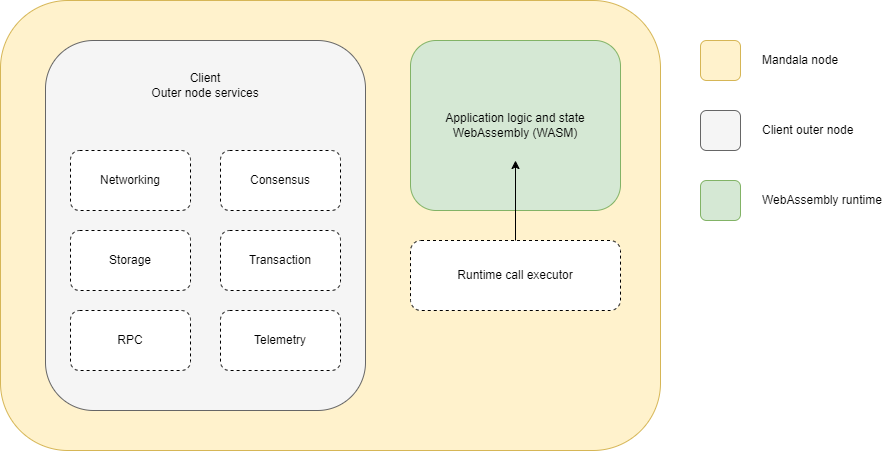

The diagram above was exported from draw.io. Its source (the exported page's mxGraphModel, read from the mxfile embedded in the PNG):
<mxGraphModel dx="1371" dy="871" grid="1" gridSize="10" guides="1" tooltips="1" connect="1" arrows="1" fold="1" page="1" pageScale="1" pageWidth="850" pageHeight="1100" math="0" shadow="0">
  <root>
    <mxCell id="0" />
    <mxCell id="1" parent="0" />
    <mxCell id="OXlYiUaihSC02sgJCFa1-1" value="" style="rounded=1;whiteSpace=wrap;html=1;fillColor=#fff2cc;strokeColor=#d6b656;" vertex="1" parent="1">
      <mxGeometry x="20" y="40" width="660" height="450" as="geometry" />
    </mxCell>
    <mxCell id="OXlYiUaihSC02sgJCFa1-2" value="" style="rounded=1;whiteSpace=wrap;html=1;fillColor=#f5f5f5;fontColor=#333333;strokeColor=#666666;" vertex="1" parent="1">
      <mxGeometry x="65" y="80" width="320" height="370" as="geometry" />
    </mxCell>
    <mxCell id="OXlYiUaihSC02sgJCFa1-3" value="Networking" style="rounded=1;whiteSpace=wrap;html=1;dashed=1;" vertex="1" parent="1">
      <mxGeometry x="90" y="190" width="120" height="60" as="geometry" />
    </mxCell>
    <mxCell id="OXlYiUaihSC02sgJCFa1-4" value="Consensus" style="rounded=1;whiteSpace=wrap;html=1;dashed=1;" vertex="1" parent="1">
      <mxGeometry x="240" y="190" width="120" height="60" as="geometry" />
    </mxCell>
    <mxCell id="OXlYiUaihSC02sgJCFa1-5" value="Storage" style="rounded=1;whiteSpace=wrap;html=1;dashed=1;" vertex="1" parent="1">
      <mxGeometry x="90" y="270" width="120" height="60" as="geometry" />
    </mxCell>
    <mxCell id="OXlYiUaihSC02sgJCFa1-6" value="Transaction" style="rounded=1;whiteSpace=wrap;html=1;dashed=1;" vertex="1" parent="1">
      <mxGeometry x="240" y="270" width="120" height="60" as="geometry" />
    </mxCell>
    <mxCell id="OXlYiUaihSC02sgJCFa1-7" value="RPC" style="rounded=1;whiteSpace=wrap;html=1;dashed=1;" vertex="1" parent="1">
      <mxGeometry x="90" y="350" width="120" height="60" as="geometry" />
    </mxCell>
    <mxCell id="OXlYiUaihSC02sgJCFa1-8" value="Telemetry" style="rounded=1;whiteSpace=wrap;html=1;dashed=1;" vertex="1" parent="1">
      <mxGeometry x="240" y="350" width="120" height="60" as="geometry" />
    </mxCell>
    <mxCell id="OXlYiUaihSC02sgJCFa1-9" value="Application logic and state WebAssembly (WASM)" style="rounded=1;whiteSpace=wrap;html=1;fillColor=#d5e8d4;strokeColor=#82b366;" vertex="1" parent="1">
      <mxGeometry x="430" y="80" width="210" height="170" as="geometry" />
    </mxCell>
    <mxCell id="OXlYiUaihSC02sgJCFa1-10" value="Runtime call executor" style="rounded=1;whiteSpace=wrap;html=1;dashed=1;" vertex="1" parent="1">
      <mxGeometry x="430" y="280" width="210" height="70" as="geometry" />
    </mxCell>
    <mxCell id="OXlYiUaihSC02sgJCFa1-11" value="Client&lt;br&gt;Outer node services" style="text;html=1;strokeColor=none;fillColor=none;align=center;verticalAlign=middle;whiteSpace=wrap;rounded=0;" vertex="1" parent="1">
      <mxGeometry x="120" y="110" width="210" height="30" as="geometry" />
    </mxCell>
    <mxCell id="OXlYiUaihSC02sgJCFa1-12" style="edgeStyle=orthogonalEdgeStyle;rounded=0;orthogonalLoop=1;jettySize=auto;html=1;exitX=0.5;exitY=0;exitDx=0;exitDy=0;" edge="1" parent="1" source="OXlYiUaihSC02sgJCFa1-10">
      <mxGeometry relative="1" as="geometry">
        <mxPoint x="535" y="200" as="targetPoint" />
        <Array as="points">
          <mxPoint x="535" y="200" />
        </Array>
      </mxGeometry>
    </mxCell>
    <mxCell id="OXlYiUaihSC02sgJCFa1-13" value="" style="rounded=1;whiteSpace=wrap;html=1;fillColor=#fff2cc;strokeColor=#d6b656;" vertex="1" parent="1">
      <mxGeometry x="720" y="80" width="40" height="40" as="geometry" />
    </mxCell>
    <mxCell id="OXlYiUaihSC02sgJCFa1-14" value="Mandala node" style="text;html=1;strokeColor=none;fillColor=none;align=left;verticalAlign=middle;whiteSpace=wrap;rounded=0;" vertex="1" parent="1">
      <mxGeometry x="780" y="85" width="110" height="30" as="geometry" />
    </mxCell>
    <mxCell id="OXlYiUaihSC02sgJCFa1-15" value="" style="rounded=1;whiteSpace=wrap;html=1;fillColor=#f5f5f5;strokeColor=#666666;fontColor=#333333;" vertex="1" parent="1">
      <mxGeometry x="720" y="150" width="40" height="40" as="geometry" />
    </mxCell>
    <mxCell id="OXlYiUaihSC02sgJCFa1-16" value="Client outer node" style="text;html=1;strokeColor=none;fillColor=none;align=left;verticalAlign=middle;whiteSpace=wrap;rounded=0;" vertex="1" parent="1">
      <mxGeometry x="780" y="155" width="110" height="30" as="geometry" />
    </mxCell>
    <mxCell id="OXlYiUaihSC02sgJCFa1-17" value="" style="rounded=1;whiteSpace=wrap;html=1;fillColor=#d5e8d4;strokeColor=#82b366;" vertex="1" parent="1">
      <mxGeometry x="720" y="220" width="40" height="40" as="geometry" />
    </mxCell>
    <mxCell id="OXlYiUaihSC02sgJCFa1-18" value="WebAssembly runtime" style="text;html=1;strokeColor=none;fillColor=none;align=left;verticalAlign=middle;whiteSpace=wrap;rounded=0;" vertex="1" parent="1">
      <mxGeometry x="780" y="225" width="130" height="30" as="geometry" />
    </mxCell>
  </root>
</mxGraphModel>